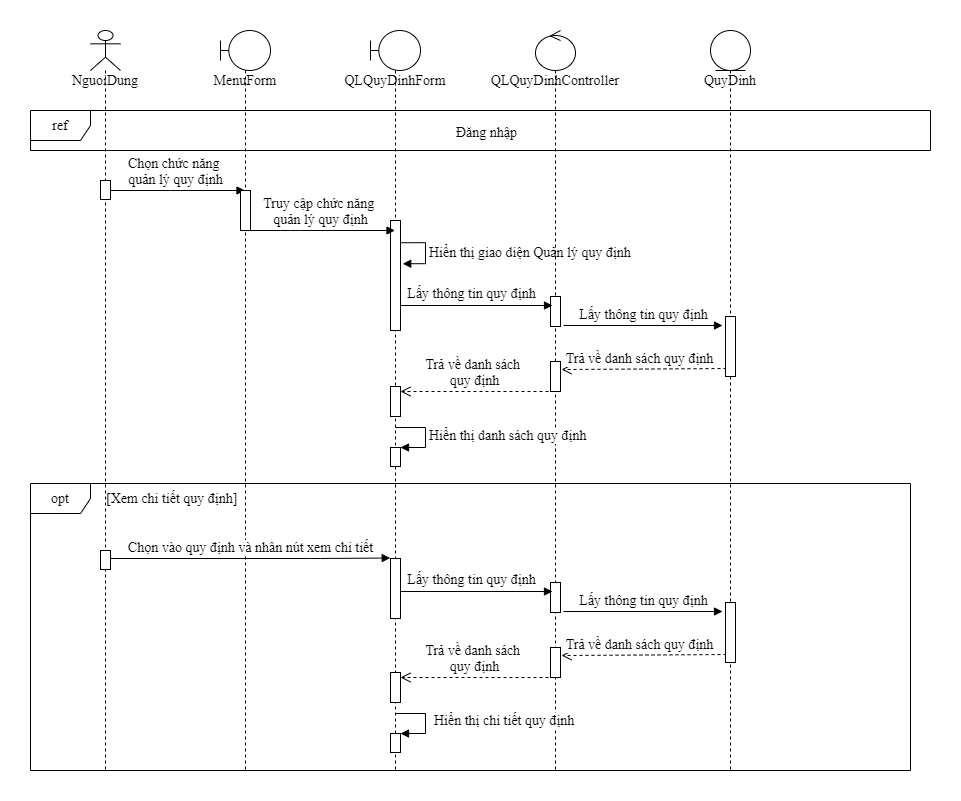

The diagram above was exported from draw.io. Its source (the exported page's mxGraphModel, read from the mxfile embedded in the PNG):
<mxGraphModel dx="768" dy="482" grid="1" gridSize="10" guides="1" tooltips="1" connect="1" arrows="1" fold="1" page="1" pageScale="1" pageWidth="850" pageHeight="1100" math="0" shadow="0">
  <root>
    <mxCell id="xc1g5pStLFNZQDA-xR8i-0" />
    <mxCell id="xc1g5pStLFNZQDA-xR8i-1" parent="xc1g5pStLFNZQDA-xR8i-0" />
    <mxCell id="xc1g5pStLFNZQDA-xR8i-2" value="&lt;font style=&quot;font-size: 14px;&quot;&gt;Chọn chức năng&amp;nbsp;&lt;br style=&quot;font-size: 14px;&quot;&gt;quản lý quy định&lt;br style=&quot;font-size: 14px;&quot;&gt;&lt;/font&gt;" style="html=1;verticalAlign=bottom;endArrow=block;fontFamily=Times New Roman;fontSize=14;" parent="xc1g5pStLFNZQDA-xR8i-1" source="xc1g5pStLFNZQDA-xR8i-6" target="xc1g5pStLFNZQDA-xR8i-18" edge="1">
      <mxGeometry width="80" relative="1" as="geometry">
        <mxPoint x="520" y="400" as="sourcePoint" />
        <mxPoint x="600" y="400" as="targetPoint" />
        <Array as="points">
          <mxPoint x="160" y="280" />
        </Array>
      </mxGeometry>
    </mxCell>
    <mxCell id="xc1g5pStLFNZQDA-xR8i-3" value="QLQuyDinhForm" style="shape=umlLifeline;participant=umlBoundary;perimeter=lifelinePerimeter;whiteSpace=wrap;html=1;container=1;collapsible=0;recursiveResize=0;verticalAlign=top;spacingTop=36;outlineConnect=0;fontFamily=Times New Roman;fontSize=14;" parent="xc1g5pStLFNZQDA-xR8i-1" vertex="1">
      <mxGeometry x="350" y="120" width="50" height="740" as="geometry" />
    </mxCell>
    <mxCell id="xc1g5pStLFNZQDA-xR8i-4" value="" style="html=1;points=[];perimeter=orthogonalPerimeter;fontFamily=Times New Roman;fontSize=14;" parent="xc1g5pStLFNZQDA-xR8i-3" vertex="1">
      <mxGeometry x="20" y="190" width="10" height="110" as="geometry" />
    </mxCell>
    <mxCell id="xc1g5pStLFNZQDA-xR8i-5" value="&lt;font style=&quot;font-size: 14px;&quot;&gt;Hiển thị giao diện Quản lý quy định&lt;/font&gt;" style="edgeStyle=orthogonalEdgeStyle;html=1;align=left;spacingLeft=2;endArrow=block;rounded=0;entryX=1.222;entryY=0.393;entryDx=0;entryDy=0;entryPerimeter=0;exitX=1.056;exitY=0.202;exitDx=0;exitDy=0;exitPerimeter=0;fontFamily=Times New Roman;fontSize=14;" parent="xc1g5pStLFNZQDA-xR8i-3" source="xc1g5pStLFNZQDA-xR8i-4" target="xc1g5pStLFNZQDA-xR8i-4" edge="1">
      <mxGeometry relative="1" as="geometry">
        <mxPoint x="25" y="210" as="sourcePoint" />
        <Array as="points">
          <mxPoint x="55" y="212" />
          <mxPoint x="55" y="233" />
          <mxPoint x="32" y="233" />
        </Array>
      </mxGeometry>
    </mxCell>
    <mxCell id="xc1g5pStLFNZQDA-xR8i-6" value="NguoiDung&lt;br style=&quot;font-size: 14px;&quot;&gt;" style="shape=umlLifeline;participant=umlActor;perimeter=lifelinePerimeter;whiteSpace=wrap;html=1;container=1;collapsible=0;recursiveResize=0;verticalAlign=top;spacingTop=36;outlineConnect=0;fontFamily=Times New Roman;fontSize=14;" parent="xc1g5pStLFNZQDA-xR8i-1" vertex="1">
      <mxGeometry x="70" y="120" width="30" height="740" as="geometry" />
    </mxCell>
    <mxCell id="xc1g5pStLFNZQDA-xR8i-7" value="" style="html=1;points=[];perimeter=orthogonalPerimeter;fontFamily=Times New Roman;fontSize=14;" parent="xc1g5pStLFNZQDA-xR8i-6" vertex="1">
      <mxGeometry x="10" y="150" width="10" height="19" as="geometry" />
    </mxCell>
    <mxCell id="xc1g5pStLFNZQDA-xR8i-8" value="QLQuyDinhController" style="shape=umlLifeline;participant=umlControl;perimeter=lifelinePerimeter;whiteSpace=wrap;html=1;container=1;collapsible=0;recursiveResize=0;verticalAlign=top;spacingTop=36;outlineConnect=0;fontFamily=Times New Roman;fontSize=14;" parent="xc1g5pStLFNZQDA-xR8i-1" vertex="1">
      <mxGeometry x="515" y="120" width="40" height="740" as="geometry" />
    </mxCell>
    <mxCell id="xc1g5pStLFNZQDA-xR8i-9" value="QuyDinh" style="shape=umlLifeline;participant=umlEntity;perimeter=lifelinePerimeter;whiteSpace=wrap;html=1;container=1;collapsible=0;recursiveResize=0;verticalAlign=top;spacingTop=36;outlineConnect=0;fontFamily=Times New Roman;fontSize=14;" parent="xc1g5pStLFNZQDA-xR8i-1" vertex="1">
      <mxGeometry x="690" y="120" width="40" height="740" as="geometry" />
    </mxCell>
    <mxCell id="xc1g5pStLFNZQDA-xR8i-10" value="ref" style="shape=umlFrame;whiteSpace=wrap;html=1;fontFamily=Times New Roman;fontSize=14;" parent="xc1g5pStLFNZQDA-xR8i-1" vertex="1">
      <mxGeometry x="10" y="200" width="900" height="40" as="geometry" />
    </mxCell>
    <mxCell id="xc1g5pStLFNZQDA-xR8i-11" value="Đăng nhập" style="text;strokeColor=none;fillColor=none;align=left;verticalAlign=top;spacingLeft=4;spacingRight=4;overflow=hidden;rotatable=0;points=[[0,0.5],[1,0.5]];portConstraint=eastwest;fontFamily=Times New Roman;fontSize=14;" parent="xc1g5pStLFNZQDA-xR8i-1" vertex="1">
      <mxGeometry x="430" y="207" width="100" height="26" as="geometry" />
    </mxCell>
    <mxCell id="xc1g5pStLFNZQDA-xR8i-12" value="&lt;font style=&quot;font-size: 14px;&quot;&gt;Truy cập chức năng &lt;br style=&quot;font-size: 14px;&quot;&gt;quản lý quy định&lt;br style=&quot;font-size: 14px;&quot;&gt;&lt;/font&gt;" style="html=1;verticalAlign=bottom;endArrow=block;fontFamily=Times New Roman;fontSize=14;" parent="xc1g5pStLFNZQDA-xR8i-1" source="xc1g5pStLFNZQDA-xR8i-18" target="xc1g5pStLFNZQDA-xR8i-3" edge="1">
      <mxGeometry width="80" relative="1" as="geometry">
        <mxPoint x="480" y="360" as="sourcePoint" />
        <mxPoint x="560" y="360" as="targetPoint" />
        <Array as="points">
          <mxPoint x="270" y="320" />
        </Array>
      </mxGeometry>
    </mxCell>
    <mxCell id="xc1g5pStLFNZQDA-xR8i-13" value="" style="html=1;points=[];perimeter=orthogonalPerimeter;fontFamily=Times New Roman;fontSize=14;" parent="xc1g5pStLFNZQDA-xR8i-1" vertex="1">
      <mxGeometry x="530" y="386" width="10" height="30" as="geometry" />
    </mxCell>
    <mxCell id="xc1g5pStLFNZQDA-xR8i-14" value="&lt;font style=&quot;font-size: 14px;&quot;&gt;Lấy thông tin quy định&lt;/font&gt;" style="html=1;verticalAlign=bottom;endArrow=block;exitX=1;exitY=0.975;exitDx=0;exitDy=0;exitPerimeter=0;fontFamily=Times New Roman;fontSize=14;" parent="xc1g5pStLFNZQDA-xR8i-1" edge="1">
      <mxGeometry x="-0.062" y="1" width="80" relative="1" as="geometry">
        <mxPoint x="380" y="395" as="sourcePoint" />
        <mxPoint x="532.0000000000002" y="395" as="targetPoint" />
        <Array as="points" />
        <mxPoint as="offset" />
      </mxGeometry>
    </mxCell>
    <mxCell id="xc1g5pStLFNZQDA-xR8i-15" value="&lt;font style=&quot;font-size: 14px;&quot;&gt;Trả về danh sách quy định&lt;/font&gt;" style="html=1;verticalAlign=bottom;endArrow=open;dashed=1;endSize=8;exitX=0.1;exitY=0.867;exitDx=0;exitDy=0;exitPerimeter=0;entryX=1.1;entryY=0.267;entryDx=0;entryDy=0;entryPerimeter=0;fontFamily=Times New Roman;fontSize=14;" parent="xc1g5pStLFNZQDA-xR8i-1" source="xc1g5pStLFNZQDA-xR8i-21" target="xc1g5pStLFNZQDA-xR8i-22" edge="1">
      <mxGeometry x="0.0488" relative="1" as="geometry">
        <mxPoint x="410" y="216" as="sourcePoint" />
        <mxPoint x="542" y="388" as="targetPoint" />
        <mxPoint as="offset" />
        <Array as="points" />
      </mxGeometry>
    </mxCell>
    <mxCell id="xc1g5pStLFNZQDA-xR8i-16" value="" style="html=1;points=[];perimeter=orthogonalPerimeter;fontFamily=Times New Roman;fontSize=14;" parent="xc1g5pStLFNZQDA-xR8i-1" vertex="1">
      <mxGeometry x="370" y="476" width="10" height="30" as="geometry" />
    </mxCell>
    <mxCell id="xc1g5pStLFNZQDA-xR8i-17" value="&lt;font style=&quot;font-size: 14px;&quot;&gt;Trả về danh sách &lt;br style=&quot;font-size: 14px;&quot;&gt;quy định&lt;br style=&quot;font-size: 14px;&quot;&gt;&lt;/font&gt;" style="html=1;verticalAlign=bottom;endArrow=open;dashed=1;endSize=8;exitX=-0.2;exitY=1;exitDx=0;exitDy=0;exitPerimeter=0;fontFamily=Times New Roman;fontSize=14;" parent="xc1g5pStLFNZQDA-xR8i-1" source="xc1g5pStLFNZQDA-xR8i-22" target="xc1g5pStLFNZQDA-xR8i-16" edge="1">
      <mxGeometry relative="1" as="geometry">
        <mxPoint x="410" y="216" as="sourcePoint" />
        <mxPoint x="330" y="216" as="targetPoint" />
        <Array as="points" />
      </mxGeometry>
    </mxCell>
    <mxCell id="xc1g5pStLFNZQDA-xR8i-18" value="MenuForm&lt;br style=&quot;font-size: 14px;&quot;&gt;" style="shape=umlLifeline;participant=umlBoundary;perimeter=lifelinePerimeter;whiteSpace=wrap;html=1;container=1;collapsible=0;recursiveResize=0;verticalAlign=top;spacingTop=36;outlineConnect=0;fontFamily=Times New Roman;fontSize=14;" parent="xc1g5pStLFNZQDA-xR8i-1" vertex="1">
      <mxGeometry x="200" y="120" width="50" height="740" as="geometry" />
    </mxCell>
    <mxCell id="xc1g5pStLFNZQDA-xR8i-19" value="" style="html=1;points=[];perimeter=orthogonalPerimeter;fontFamily=Times New Roman;fontSize=14;" parent="xc1g5pStLFNZQDA-xR8i-1" vertex="1">
      <mxGeometry x="220" y="280" width="10" height="40" as="geometry" />
    </mxCell>
    <mxCell id="xc1g5pStLFNZQDA-xR8i-20" value="&lt;font style=&quot;font-size: 14px;&quot;&gt;Lấy thông tin quy định&lt;/font&gt;" style="html=1;verticalAlign=bottom;endArrow=block;exitX=1.3;exitY=0.967;exitDx=0;exitDy=0;exitPerimeter=0;entryX=-0.3;entryY=0.15;entryDx=0;entryDy=0;entryPerimeter=0;fontFamily=Times New Roman;fontSize=14;" parent="xc1g5pStLFNZQDA-xR8i-1" source="xc1g5pStLFNZQDA-xR8i-13" target="xc1g5pStLFNZQDA-xR8i-21" edge="1">
      <mxGeometry width="80" relative="1" as="geometry">
        <mxPoint x="402" y="314.02" as="sourcePoint" />
        <mxPoint x="707" y="327" as="targetPoint" />
        <Array as="points" />
      </mxGeometry>
    </mxCell>
    <mxCell id="xc1g5pStLFNZQDA-xR8i-21" value="" style="html=1;points=[];perimeter=orthogonalPerimeter;fontFamily=Times New Roman;fontSize=14;" parent="xc1g5pStLFNZQDA-xR8i-1" vertex="1">
      <mxGeometry x="705" y="406" width="10" height="60" as="geometry" />
    </mxCell>
    <mxCell id="xc1g5pStLFNZQDA-xR8i-22" value="" style="html=1;points=[];perimeter=orthogonalPerimeter;fontFamily=Times New Roman;fontSize=14;" parent="xc1g5pStLFNZQDA-xR8i-1" vertex="1">
      <mxGeometry x="530" y="451" width="10" height="30" as="geometry" />
    </mxCell>
    <mxCell id="xc1g5pStLFNZQDA-xR8i-23" value="" style="html=1;points=[];perimeter=orthogonalPerimeter;fontFamily=Times New Roman;fontSize=14;" parent="xc1g5pStLFNZQDA-xR8i-1" vertex="1">
      <mxGeometry x="370" y="537" width="10" height="19" as="geometry" />
    </mxCell>
    <mxCell id="xc1g5pStLFNZQDA-xR8i-24" value="&lt;font style=&quot;font-size: 14px;&quot;&gt;Hiển thị danh sách quy định&lt;/font&gt;" style="edgeStyle=orthogonalEdgeStyle;html=1;align=left;spacingLeft=2;endArrow=block;rounded=0;entryX=1;entryY=0;fontFamily=Times New Roman;fontSize=14;" parent="xc1g5pStLFNZQDA-xR8i-1" target="xc1g5pStLFNZQDA-xR8i-23" edge="1">
      <mxGeometry relative="1" as="geometry">
        <mxPoint x="375" y="517" as="sourcePoint" />
        <Array as="points">
          <mxPoint x="405" y="517" />
        </Array>
      </mxGeometry>
    </mxCell>
    <mxCell id="xc1g5pStLFNZQDA-xR8i-25" value="opt" style="shape=umlFrame;whiteSpace=wrap;html=1;fontFamily=Times New Roman;fontSize=14;" parent="xc1g5pStLFNZQDA-xR8i-1" vertex="1">
      <mxGeometry x="10" y="573" width="880" height="287" as="geometry" />
    </mxCell>
    <mxCell id="xc1g5pStLFNZQDA-xR8i-26" value="&lt;font style=&quot;font-size: 14px;&quot;&gt;Chọn vào quy định và nhân nút xem chi tiết&lt;/font&gt;" style="html=1;verticalAlign=bottom;endArrow=block;entryX=-0.027;entryY=-0.008;entryDx=0;entryDy=0;entryPerimeter=0;fontFamily=Times New Roman;fontSize=14;" parent="xc1g5pStLFNZQDA-xR8i-1" source="xc1g5pStLFNZQDA-xR8i-39" target="xc1g5pStLFNZQDA-xR8i-28" edge="1">
      <mxGeometry width="80" relative="1" as="geometry">
        <mxPoint x="84.5" y="648" as="sourcePoint" />
        <mxPoint x="524.5" y="648" as="targetPoint" />
        <Array as="points">
          <mxPoint x="300" y="648" />
        </Array>
      </mxGeometry>
    </mxCell>
    <mxCell id="xc1g5pStLFNZQDA-xR8i-27" value="[Xem chi tiết quy định]" style="text;strokeColor=none;fillColor=none;align=left;verticalAlign=top;spacingLeft=4;spacingRight=4;overflow=hidden;rotatable=0;points=[[0,0.5],[1,0.5]];portConstraint=eastwest;fontFamily=Times New Roman;fontSize=14;" parent="xc1g5pStLFNZQDA-xR8i-1" vertex="1">
      <mxGeometry x="80" y="573" width="170" height="26" as="geometry" />
    </mxCell>
    <mxCell id="xc1g5pStLFNZQDA-xR8i-28" value="" style="html=1;points=[];perimeter=orthogonalPerimeter;fontFamily=Times New Roman;fontSize=14;" parent="xc1g5pStLFNZQDA-xR8i-1" vertex="1">
      <mxGeometry x="370" y="648" width="10" height="60" as="geometry" />
    </mxCell>
    <mxCell id="xc1g5pStLFNZQDA-xR8i-29" value="" style="html=1;points=[];perimeter=orthogonalPerimeter;fontFamily=Times New Roman;fontSize=14;" parent="xc1g5pStLFNZQDA-xR8i-1" vertex="1">
      <mxGeometry x="530" y="672" width="10" height="30" as="geometry" />
    </mxCell>
    <mxCell id="xc1g5pStLFNZQDA-xR8i-30" value="&lt;font style=&quot;font-size: 14px;&quot;&gt;Lấy thông tin quy định&lt;/font&gt;" style="html=1;verticalAlign=bottom;endArrow=block;exitX=1;exitY=0.975;exitDx=0;exitDy=0;exitPerimeter=0;fontFamily=Times New Roman;fontSize=14;" parent="xc1g5pStLFNZQDA-xR8i-1" edge="1">
      <mxGeometry x="-0.062" y="1" width="80" relative="1" as="geometry">
        <mxPoint x="379.9999999999998" y="681" as="sourcePoint" />
        <mxPoint x="532.0000000000002" y="681" as="targetPoint" />
        <Array as="points" />
        <mxPoint as="offset" />
      </mxGeometry>
    </mxCell>
    <mxCell id="xc1g5pStLFNZQDA-xR8i-31" value="&lt;font style=&quot;font-size: 14px;&quot;&gt;Trả về danh sách quy định&lt;/font&gt;" style="html=1;verticalAlign=bottom;endArrow=open;dashed=1;endSize=8;exitX=0.1;exitY=0.867;exitDx=0;exitDy=0;exitPerimeter=0;entryX=1.1;entryY=0.267;entryDx=0;entryDy=0;entryPerimeter=0;fontFamily=Times New Roman;fontSize=14;" parent="xc1g5pStLFNZQDA-xR8i-1" source="xc1g5pStLFNZQDA-xR8i-35" target="xc1g5pStLFNZQDA-xR8i-36" edge="1">
      <mxGeometry x="0.0488" relative="1" as="geometry">
        <mxPoint x="410" y="502" as="sourcePoint" />
        <mxPoint x="542" y="674" as="targetPoint" />
        <mxPoint as="offset" />
        <Array as="points" />
      </mxGeometry>
    </mxCell>
    <mxCell id="xc1g5pStLFNZQDA-xR8i-32" value="" style="html=1;points=[];perimeter=orthogonalPerimeter;fontFamily=Times New Roman;fontSize=14;" parent="xc1g5pStLFNZQDA-xR8i-1" vertex="1">
      <mxGeometry x="370" y="762" width="10" height="30" as="geometry" />
    </mxCell>
    <mxCell id="xc1g5pStLFNZQDA-xR8i-33" value="&lt;font style=&quot;font-size: 14px;&quot;&gt;Trả về danh sách &lt;br style=&quot;font-size: 14px;&quot;&gt;quy định&lt;br style=&quot;font-size: 14px;&quot;&gt;&lt;/font&gt;" style="html=1;verticalAlign=bottom;endArrow=open;dashed=1;endSize=8;exitX=-0.2;exitY=1;exitDx=0;exitDy=0;exitPerimeter=0;fontFamily=Times New Roman;fontSize=14;" parent="xc1g5pStLFNZQDA-xR8i-1" source="xc1g5pStLFNZQDA-xR8i-36" target="xc1g5pStLFNZQDA-xR8i-32" edge="1">
      <mxGeometry relative="1" as="geometry">
        <mxPoint x="410" y="502" as="sourcePoint" />
        <mxPoint x="330" y="502" as="targetPoint" />
        <Array as="points" />
      </mxGeometry>
    </mxCell>
    <mxCell id="xc1g5pStLFNZQDA-xR8i-34" value="&lt;font style=&quot;font-size: 14px;&quot;&gt;Lấy thông tin quy định&lt;/font&gt;" style="html=1;verticalAlign=bottom;endArrow=block;exitX=1.3;exitY=0.967;exitDx=0;exitDy=0;exitPerimeter=0;entryX=-0.3;entryY=0.15;entryDx=0;entryDy=0;entryPerimeter=0;fontFamily=Times New Roman;fontSize=14;" parent="xc1g5pStLFNZQDA-xR8i-1" source="xc1g5pStLFNZQDA-xR8i-29" target="xc1g5pStLFNZQDA-xR8i-35" edge="1">
      <mxGeometry width="80" relative="1" as="geometry">
        <mxPoint x="402" y="600.02" as="sourcePoint" />
        <mxPoint x="707" y="613" as="targetPoint" />
        <Array as="points" />
      </mxGeometry>
    </mxCell>
    <mxCell id="xc1g5pStLFNZQDA-xR8i-35" value="" style="html=1;points=[];perimeter=orthogonalPerimeter;fontFamily=Times New Roman;fontSize=14;" parent="xc1g5pStLFNZQDA-xR8i-1" vertex="1">
      <mxGeometry x="705" y="692" width="10" height="60" as="geometry" />
    </mxCell>
    <mxCell id="xc1g5pStLFNZQDA-xR8i-36" value="" style="html=1;points=[];perimeter=orthogonalPerimeter;fontFamily=Times New Roman;fontSize=14;" parent="xc1g5pStLFNZQDA-xR8i-1" vertex="1">
      <mxGeometry x="530" y="737" width="10" height="30" as="geometry" />
    </mxCell>
    <mxCell id="xc1g5pStLFNZQDA-xR8i-37" value="" style="html=1;points=[];perimeter=orthogonalPerimeter;fontFamily=Times New Roman;fontSize=14;" parent="xc1g5pStLFNZQDA-xR8i-1" vertex="1">
      <mxGeometry x="370" y="823" width="10" height="19" as="geometry" />
    </mxCell>
    <mxCell id="xc1g5pStLFNZQDA-xR8i-38" value="&lt;font style=&quot;font-size: 14px;&quot;&gt;Hiển thị chi tiết quy định&lt;/font&gt;" style="edgeStyle=orthogonalEdgeStyle;html=1;align=left;spacingLeft=2;endArrow=block;rounded=0;entryX=1;entryY=0;fontFamily=Times New Roman;fontSize=14;" parent="xc1g5pStLFNZQDA-xR8i-1" target="xc1g5pStLFNZQDA-xR8i-37" edge="1">
      <mxGeometry x="-0.0133" y="5" relative="1" as="geometry">
        <mxPoint x="374.9999999999998" y="803" as="sourcePoint" />
        <Array as="points">
          <mxPoint x="405" y="803" />
        </Array>
        <mxPoint as="offset" />
      </mxGeometry>
    </mxCell>
    <mxCell id="xc1g5pStLFNZQDA-xR8i-39" value="" style="html=1;points=[];perimeter=orthogonalPerimeter;fontFamily=Times New Roman;fontSize=14;" parent="xc1g5pStLFNZQDA-xR8i-1" vertex="1">
      <mxGeometry x="80" y="640" width="10" height="19" as="geometry" />
    </mxCell>
  </root>
</mxGraphModel>